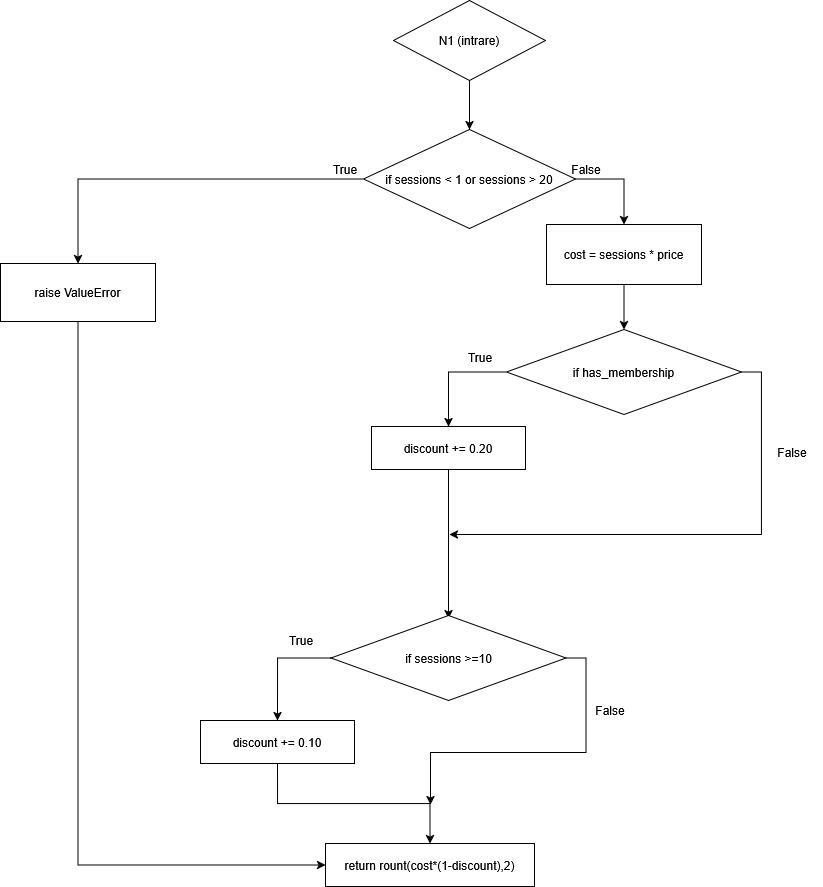

The diagram above was exported from draw.io. Its source (the exported page's mxGraphModel, read from the mxfile embedded in the PNG):
<mxGraphModel dx="2253" dy="2027" grid="1" gridSize="10" guides="1" tooltips="1" connect="1" arrows="1" fold="1" page="1" pageScale="1" pageWidth="850" pageHeight="1100" math="0" shadow="0">
  <root>
    <mxCell id="0" />
    <mxCell id="1" parent="0" />
    <mxCell id="fleIYyT5qpLthtltT_rQ-141" edge="1" parent="1" source="fleIYyT5qpLthtltT_rQ-142" style="edgeStyle=orthogonalEdgeStyle;rounded=0;orthogonalLoop=1;jettySize=auto;html=1;exitX=0.5;exitY=1;exitDx=0;exitDy=0;entryX=0.5;entryY=0;entryDx=0;entryDy=0;" target="fleIYyT5qpLthtltT_rQ-145">
      <mxGeometry relative="1" as="geometry">
        <mxPoint x="-163" y="-224.5" as="targetPoint" />
      </mxGeometry>
    </mxCell>
    <mxCell id="fleIYyT5qpLthtltT_rQ-142" parent="1" style="rhombus;whiteSpace=wrap;html=1;" value="N1 (intrare)" vertex="1">
      <mxGeometry height="80" width="152" x="-250" y="-365" as="geometry" />
    </mxCell>
    <mxCell id="fleIYyT5qpLthtltT_rQ-143" edge="1" parent="1" source="fleIYyT5qpLthtltT_rQ-145" style="edgeStyle=orthogonalEdgeStyle;rounded=0;orthogonalLoop=1;jettySize=auto;html=1;exitX=0;exitY=0.5;exitDx=0;exitDy=0;entryX=0.5;entryY=0;entryDx=0;entryDy=0;" target="fleIYyT5qpLthtltT_rQ-147">
      <mxGeometry relative="1" as="geometry">
        <mxPoint x="-347.6666717529297" y="-112.83334350585938" as="targetPoint" />
      </mxGeometry>
    </mxCell>
    <mxCell id="fleIYyT5qpLthtltT_rQ-144" edge="1" parent="1" source="fleIYyT5qpLthtltT_rQ-145" style="edgeStyle=orthogonalEdgeStyle;rounded=0;orthogonalLoop=1;jettySize=auto;html=1;exitX=1;exitY=0.5;exitDx=0;exitDy=0;entryX=0.5;entryY=0;entryDx=0;entryDy=0;" target="fleIYyT5qpLthtltT_rQ-157">
      <mxGeometry relative="1" as="geometry">
        <mxPoint x="-9" y="-146" as="targetPoint" />
      </mxGeometry>
    </mxCell>
    <mxCell id="fleIYyT5qpLthtltT_rQ-145" parent="1" style="rhombus;whiteSpace=wrap;html=1;" value="if sessions &amp;lt; 1 or sessions &amp;gt; 20" vertex="1">
      <mxGeometry height="99" width="212" x="-280" y="-236" as="geometry" />
    </mxCell>
    <mxCell id="fleIYyT5qpLthtltT_rQ-146" edge="1" parent="1" source="fleIYyT5qpLthtltT_rQ-147" style="edgeStyle=orthogonalEdgeStyle;rounded=0;orthogonalLoop=1;jettySize=auto;html=1;exitX=0.5;exitY=1;exitDx=0;exitDy=0;entryX=0;entryY=0.5;entryDx=0;entryDy=0;" target="fleIYyT5qpLthtltT_rQ-164">
      <mxGeometry relative="1" as="geometry" />
    </mxCell>
    <mxCell id="fleIYyT5qpLthtltT_rQ-147" parent="1" style="rounded=0;whiteSpace=wrap;html=1;" value="raise ValueError" vertex="1">
      <mxGeometry height="58" width="155" x="-643" y="-102" as="geometry" />
    </mxCell>
    <mxCell id="fleIYyT5qpLthtltT_rQ-148" edge="1" parent="1" source="fleIYyT5qpLthtltT_rQ-150" style="edgeStyle=orthogonalEdgeStyle;rounded=0;orthogonalLoop=1;jettySize=auto;html=1;exitX=0;exitY=0.5;exitDx=0;exitDy=0;" target="fleIYyT5qpLthtltT_rQ-152">
      <mxGeometry relative="1" as="geometry" />
    </mxCell>
    <mxCell id="fleIYyT5qpLthtltT_rQ-149" edge="1" parent="1" source="fleIYyT5qpLthtltT_rQ-150" style="edgeStyle=orthogonalEdgeStyle;rounded=0;orthogonalLoop=1;jettySize=auto;html=1;exitX=1;exitY=0.5;exitDx=0;exitDy=0;">
      <mxGeometry relative="1" as="geometry">
        <Array as="points">
          <mxPoint x="118" y="7" />
          <mxPoint x="118" y="169" />
        </Array>
        <mxPoint x="-194" y="169" as="targetPoint" />
      </mxGeometry>
    </mxCell>
    <mxCell id="fleIYyT5qpLthtltT_rQ-150" parent="1" style="rhombus;whiteSpace=wrap;html=1;verticalAlign=middle;" value="if has_membership" vertex="1">
      <mxGeometry height="85" width="235" x="-137" y="-36" as="geometry" />
    </mxCell>
    <mxCell id="fleIYyT5qpLthtltT_rQ-151" edge="1" parent="1" source="fleIYyT5qpLthtltT_rQ-152" style="edgeStyle=orthogonalEdgeStyle;rounded=0;orthogonalLoop=1;jettySize=auto;html=1;exitX=0.5;exitY=1;exitDx=0;exitDy=0;">
      <mxGeometry relative="1" as="geometry">
        <mxPoint x="-195" y="253" as="targetPoint" />
      </mxGeometry>
    </mxCell>
    <mxCell id="fleIYyT5qpLthtltT_rQ-152" parent="1" style="rounded=0;whiteSpace=wrap;html=1;" value="discount += 0.20" vertex="1">
      <mxGeometry height="43" width="154" x="-272" y="61" as="geometry" />
    </mxCell>
    <mxCell id="fleIYyT5qpLthtltT_rQ-153" parent="1" style="text;html=1;whiteSpace=wrap;strokeColor=none;fillColor=none;align=center;verticalAlign=middle;rounded=0;" value="True" vertex="1">
      <mxGeometry height="30" width="60" x="-328" y="-211" as="geometry" />
    </mxCell>
    <mxCell id="fleIYyT5qpLthtltT_rQ-154" parent="1" style="text;html=1;whiteSpace=wrap;strokeColor=none;fillColor=none;align=center;verticalAlign=middle;rounded=0;" value="False" vertex="1">
      <mxGeometry height="30" width="60" x="-87" y="-211" as="geometry" />
    </mxCell>
    <mxCell id="fleIYyT5qpLthtltT_rQ-155" parent="1" style="text;html=1;whiteSpace=wrap;strokeColor=none;fillColor=none;align=center;verticalAlign=middle;rounded=0;" value="False" vertex="1">
      <mxGeometry height="30" width="60" x="119" y="72" as="geometry" />
    </mxCell>
    <mxCell id="fleIYyT5qpLthtltT_rQ-156" edge="1" parent="1" source="fleIYyT5qpLthtltT_rQ-157" style="edgeStyle=orthogonalEdgeStyle;rounded=0;orthogonalLoop=1;jettySize=auto;html=1;exitX=0.5;exitY=1;exitDx=0;exitDy=0;entryX=0.5;entryY=0;entryDx=0;entryDy=0;" target="fleIYyT5qpLthtltT_rQ-150">
      <mxGeometry relative="1" as="geometry" />
    </mxCell>
    <mxCell id="fleIYyT5qpLthtltT_rQ-157" parent="1" style="rounded=0;whiteSpace=wrap;html=1;" value="cost = sessions * price" vertex="1">
      <mxGeometry height="60" width="155" x="-97" y="-141" as="geometry" />
    </mxCell>
    <mxCell id="fleIYyT5qpLthtltT_rQ-158" parent="1" style="text;html=1;whiteSpace=wrap;strokeColor=none;fillColor=none;align=center;verticalAlign=middle;rounded=0;" value="True" vertex="1">
      <mxGeometry height="30" width="60" x="-193" y="-23" as="geometry" />
    </mxCell>
    <mxCell id="fleIYyT5qpLthtltT_rQ-159" edge="1" parent="1" source="fleIYyT5qpLthtltT_rQ-161" style="edgeStyle=orthogonalEdgeStyle;rounded=0;orthogonalLoop=1;jettySize=auto;html=1;exitX=0;exitY=0.5;exitDx=0;exitDy=0;entryX=0.5;entryY=0;entryDx=0;entryDy=0;" target="fleIYyT5qpLthtltT_rQ-163">
      <mxGeometry relative="1" as="geometry">
        <mxPoint x="-369.2857142857142" y="349.3809378487724" as="targetPoint" />
      </mxGeometry>
    </mxCell>
    <mxCell id="fleIYyT5qpLthtltT_rQ-160" edge="1" parent="1" source="fleIYyT5qpLthtltT_rQ-161" style="edgeStyle=orthogonalEdgeStyle;rounded=0;orthogonalLoop=1;jettySize=auto;html=1;exitX=1;exitY=0.5;exitDx=0;exitDy=0;">
      <mxGeometry relative="1" as="geometry">
        <mxPoint x="-213" y="439" as="targetPoint" />
      </mxGeometry>
    </mxCell>
    <mxCell id="fleIYyT5qpLthtltT_rQ-161" parent="1" style="rhombus;whiteSpace=wrap;html=1;verticalAlign=middle;" value="if sessions &amp;gt;=10" vertex="1">
      <mxGeometry height="85" width="235" x="-312.5" y="250" as="geometry" />
    </mxCell>
    <mxCell id="fleIYyT5qpLthtltT_rQ-162" edge="1" parent="1" source="fleIYyT5qpLthtltT_rQ-163" style="edgeStyle=orthogonalEdgeStyle;rounded=0;orthogonalLoop=1;jettySize=auto;html=1;exitX=0.5;exitY=1;exitDx=0;exitDy=0;entryX=0.5;entryY=0;entryDx=0;entryDy=0;" target="fleIYyT5qpLthtltT_rQ-164">
      <mxGeometry relative="1" as="geometry">
        <mxPoint x="-214.52377319335938" y="474.38089425223234" as="targetPoint" />
      </mxGeometry>
    </mxCell>
    <mxCell id="fleIYyT5qpLthtltT_rQ-163" parent="1" style="rounded=0;whiteSpace=wrap;html=1;" value="discount += 0.10" vertex="1">
      <mxGeometry height="43" width="154" x="-443" y="355" as="geometry" />
    </mxCell>
    <mxCell id="fleIYyT5qpLthtltT_rQ-164" parent="1" style="rounded=0;whiteSpace=wrap;html=1;" value="return rount(cost*(1-discount),2)" vertex="1">
      <mxGeometry height="43" width="209" x="-318" y="478" as="geometry" />
    </mxCell>
    <mxCell id="fleIYyT5qpLthtltT_rQ-165" parent="1" style="text;html=1;whiteSpace=wrap;strokeColor=none;fillColor=none;align=center;verticalAlign=middle;rounded=0;" value="True" vertex="1">
      <mxGeometry height="30" width="60" x="-372.5" y="260" as="geometry" />
    </mxCell>
    <mxCell id="fleIYyT5qpLthtltT_rQ-166" parent="1" style="text;html=1;whiteSpace=wrap;strokeColor=none;fillColor=none;align=center;verticalAlign=middle;rounded=0;" value="False" vertex="1">
      <mxGeometry height="30" width="60" x="-63" y="330" as="geometry" />
    </mxCell>
  </root>
</mxGraphModel>